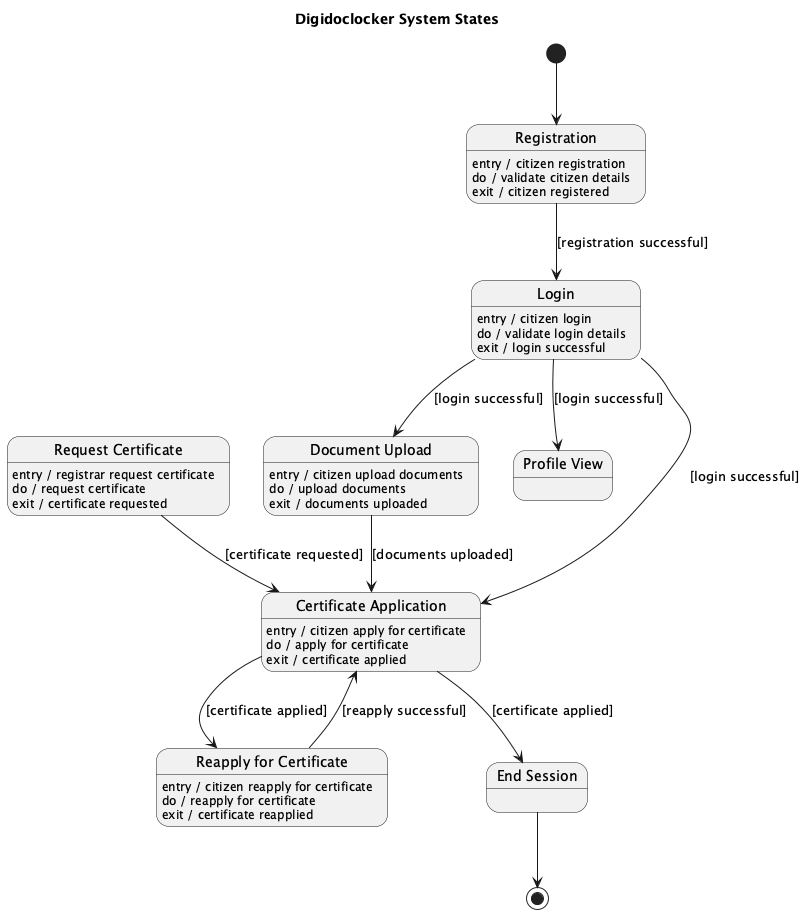

The diagram above was rendered by PlantUML. Its source (embedded in the PNG):
@startuml
title Digidoclocker System States

[*] --> Registration

state "Registration" as Registration
state "Login" as Login
state "Document Upload" as DocumentUpload
state "Profile View" as ProfileView
state "Certificate Application" as CertificateApplication
state "Reapply for Certificate" as ReapplyCertificate
state "Request Certificate" as RequestCertificate
state "End Session" as EndSession

Registration : entry / citizen registration
Registration : do / validate citizen details
Registration : exit / citizen registered

Registration --> Login : [registration successful]

Login : entry / citizen login
Login : do / validate login details
Login : exit / login successful

Login --> DocumentUpload : [login successful]
Login --> ProfileView : [login successful]
Login --> CertificateApplication : [login successful]

DocumentUpload : entry / citizen upload documents
DocumentUpload : do / upload documents
DocumentUpload : exit / documents uploaded

DocumentUpload --> CertificateApplication : [documents uploaded]

CertificateApplication : entry / citizen apply for certificate
CertificateApplication : do / apply for certificate
CertificateApplication : exit / certificate applied

CertificateApplication --> ReapplyCertificate : [certificate applied]

ReapplyCertificate : entry / citizen reapply for certificate
ReapplyCertificate : do / reapply for certificate
ReapplyCertificate : exit / certificate reapplied

ReapplyCertificate --> CertificateApplication : [reapply successful]

RequestCertificate : entry / registrar request certificate
RequestCertificate : do / request certificate
RequestCertificate : exit / certificate requested

RequestCertificate --> CertificateApplication : [certificate requested]

CertificateApplication --> EndSession : [certificate applied]

EndSession --> [*]

@enduml